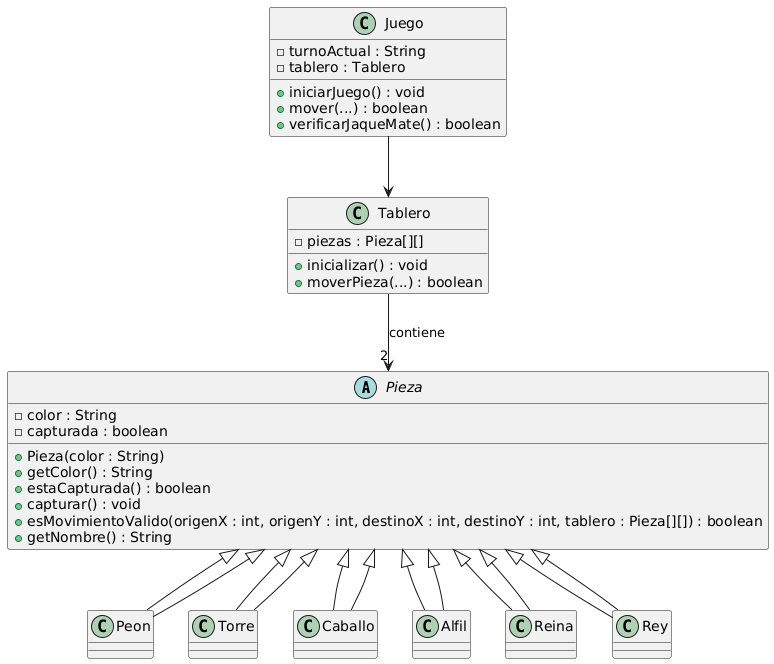

The diagram above was rendered by PlantUML. Its source (embedded in the PNG):
@startuml
abstract class Pieza {
    - color : String
    - capturada : boolean
    + Pieza(color : String)
    + getColor() : String
    + estaCapturada() : boolean
    + capturar() : void
    + esMovimientoValido(origenX : int, origenY : int, destinoX : int, destinoY : int, tablero : Pieza[][]) : boolean
    + getNombre() : String
}

class Peon extends Pieza
class Torre extends Pieza
class Caballo extends Pieza
class Alfil extends Pieza
class Reina extends Pieza
class Rey extends Pieza

class Tablero {
    - piezas : Pieza[][]
    + inicializar() : void
    + moverPieza(...) : boolean
}

class Juego {
    - turnoActual : String
    - tablero : Tablero
    + iniciarJuego() : void
    + mover(...) : boolean
    + verificarJaqueMate() : boolean
}

Pieza <|-- Peon
Pieza <|-- Torre
Pieza <|-- Caballo
Pieza <|-- Alfil
Pieza <|-- Reina
Pieza <|-- Rey

Juego --> Tablero
Tablero --> "2" Pieza : contiene
@enduml